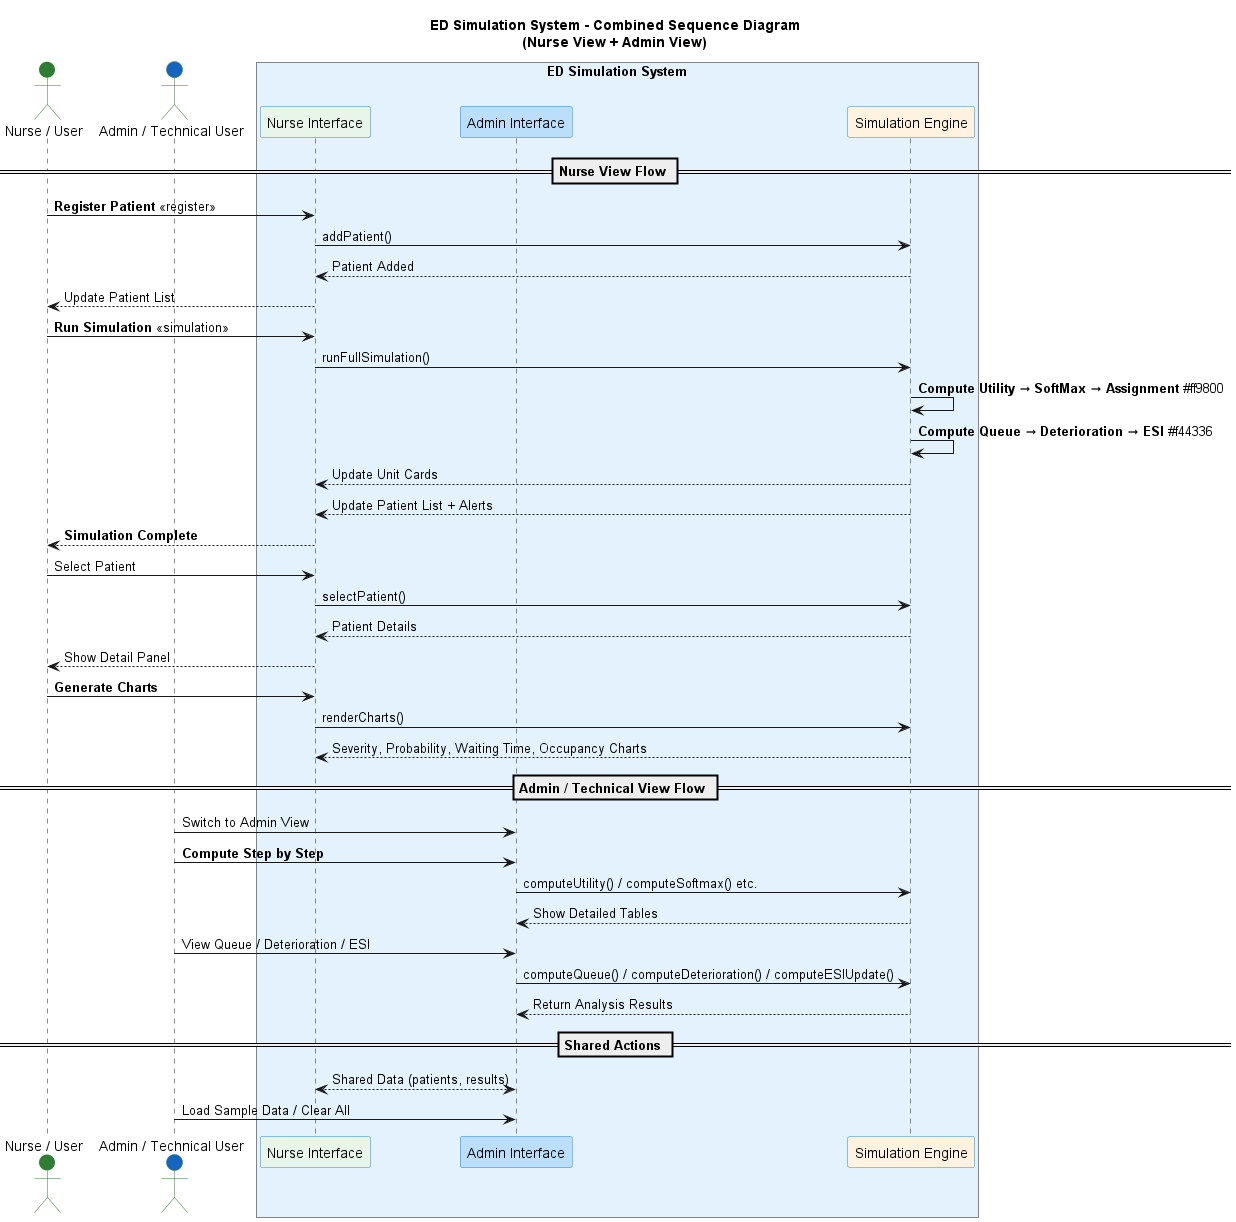

The diagram above was rendered by PlantUML. Its source (embedded in the PNG):
@startuml
title ED Simulation System - Combined Sequence Diagram\n(Nurse View + Admin View)

skinparam ParticipantBackgroundColor #f0f8ff
skinparam ParticipantBorderColor #1e88e5
skinparam ActorBackgroundColor #e8f5e9
skinparam ActorBorderColor #2e7d32
skinparam BoxBackgroundColor #fff3e0
skinparam BoxBorderColor #f57c00

actor "Nurse / User" as Nurse #2e7d32
actor "Admin / Technical User" as Admin #1565c0

box "ED Simulation System" #e3f2fd
    participant "Nurse Interface" as NurseUI #e8f5e9
    participant "Admin Interface" as AdminUI #bbdefb
    participant "Simulation Engine" as Engine #fff3e0
end box

== Nurse View Flow ==
Nurse -> NurseUI : **Register Patient** <<register>>
NurseUI -> Engine : addPatient()
Engine --> NurseUI : Patient Added
NurseUI --> Nurse : Update Patient List

Nurse -> NurseUI : **Run Simulation** <<simulation>>
NurseUI -> Engine : runFullSimulation()

Engine -> Engine : **Compute Utility → SoftMax → Assignment** #ff9800
Engine -> Engine : **Compute Queue → Deterioration → ESI** #f44336

Engine --> NurseUI : Update Unit Cards
Engine --> NurseUI : Update Patient List + Alerts
NurseUI --> Nurse : **Simulation Complete**

Nurse -> NurseUI : Select Patient
NurseUI -> Engine : selectPatient()
Engine --> NurseUI : Patient Details
NurseUI --> Nurse : Show Detail Panel

Nurse -> NurseUI : **Generate Charts**
NurseUI -> Engine : renderCharts()
Engine --> NurseUI : Severity, Probability, Waiting Time, Occupancy Charts

== Admin / Technical View Flow ==
Admin -> AdminUI : Switch to Admin View

Admin -> AdminUI : **Compute Step by Step**
AdminUI -> Engine : computeUtility() / computeSoftmax() etc.
Engine --> AdminUI : Show Detailed Tables

Admin -> AdminUI : View Queue / Deterioration / ESI
AdminUI -> Engine : computeQueue() / computeDeterioration() / computeESIUpdate()
Engine --> AdminUI : Return Analysis Results

== Shared Actions ==
NurseUI <--> AdminUI : Shared Data (patients, results)
Admin -> AdminUI : Load Sample Data / Clear All

@enduml